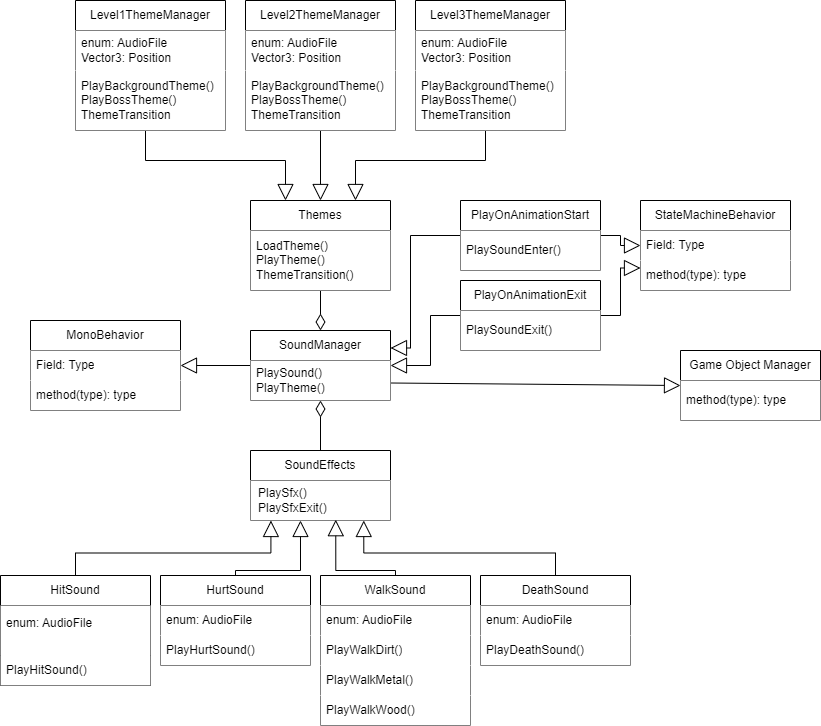

The diagram above was exported from draw.io. Its source (the exported page's mxGraphModel, read from the mxfile embedded in the PNG):
<mxGraphModel dx="1397" dy="807" grid="1" gridSize="10" guides="1" tooltips="1" connect="1" arrows="1" fold="1" page="1" pageScale="1" pageWidth="850" pageHeight="1100" math="0" shadow="0">
  <root>
    <mxCell id="0" />
    <mxCell id="1" parent="0" />
    <mxCell id="1fqykphtlLOnhx722TSZ-1" value="HitSound" style="swimlane;fontStyle=0;childLayout=stackLayout;horizontal=1;startSize=30;horizontalStack=0;resizeParent=1;resizeParentMax=0;resizeLast=0;collapsible=0;marginBottom=0;whiteSpace=wrap;html=1;labelBackgroundColor=#FFFFFF;dropTarget=1;" vertex="1" parent="1">
      <mxGeometry y="585" width="150" height="110" as="geometry" />
    </mxCell>
    <mxCell id="1fqykphtlLOnhx722TSZ-2" value="enum: AudioFile&lt;div&gt;&lt;br&gt;&lt;/div&gt;" style="text;strokeColor=none;fillColor=default;align=left;verticalAlign=middle;spacingLeft=4;spacingRight=4;overflow=hidden;points=[[0,0.5],[1,0.5]];portConstraint=eastwest;rotatable=0;whiteSpace=wrap;html=1;backgroundOutline=1;" vertex="1" parent="1fqykphtlLOnhx722TSZ-1">
      <mxGeometry y="30" width="150" height="50" as="geometry" />
    </mxCell>
    <mxCell id="1fqykphtlLOnhx722TSZ-104" value="PlayHitSound()" style="text;strokeColor=none;fillColor=default;align=left;verticalAlign=middle;spacingLeft=4;spacingRight=4;overflow=hidden;points=[[0,0.5],[1,0.5]];portConstraint=eastwest;rotatable=0;whiteSpace=wrap;html=1;" vertex="1" parent="1fqykphtlLOnhx722TSZ-1">
      <mxGeometry y="80" width="150" height="30" as="geometry" />
    </mxCell>
    <mxCell id="1fqykphtlLOnhx722TSZ-155" style="edgeStyle=orthogonalEdgeStyle;rounded=0;orthogonalLoop=1;jettySize=auto;html=1;exitX=0;exitY=0.5;exitDx=0;exitDy=0;entryX=1;entryY=0.5;entryDx=0;entryDy=0;strokeColor=default;align=center;verticalAlign=middle;fontFamily=Helvetica;fontSize=11;fontColor=default;labelBackgroundColor=default;endArrow=block;endFill=0;endSize=14;" edge="1" parent="1" source="1fqykphtlLOnhx722TSZ-30" target="1fqykphtlLOnhx722TSZ-146">
      <mxGeometry relative="1" as="geometry" />
    </mxCell>
    <mxCell id="1fqykphtlLOnhx722TSZ-162" style="rounded=0;orthogonalLoop=1;jettySize=auto;html=1;exitX=1;exitY=0.75;exitDx=0;exitDy=0;entryX=0;entryY=0.5;entryDx=0;entryDy=0;strokeColor=default;align=center;verticalAlign=middle;fontFamily=Helvetica;fontSize=11;fontColor=default;labelBackgroundColor=default;endArrow=block;endFill=0;endSize=14;" edge="1" parent="1" source="1fqykphtlLOnhx722TSZ-30" target="1fqykphtlLOnhx722TSZ-160">
      <mxGeometry relative="1" as="geometry" />
    </mxCell>
    <mxCell id="1fqykphtlLOnhx722TSZ-30" value="SoundManager" style="swimlane;fontStyle=0;childLayout=stackLayout;horizontal=1;startSize=30;horizontalStack=0;resizeParent=1;resizeParentMax=0;resizeLast=0;collapsible=0;marginBottom=0;whiteSpace=wrap;html=1;labelBackgroundColor=#FFFFFF;dropTarget=1;" vertex="1" parent="1">
      <mxGeometry x="250" y="340" width="140" height="70" as="geometry" />
    </mxCell>
    <mxCell id="1fqykphtlLOnhx722TSZ-31" value="PlaySound()&lt;div&gt;PlayTheme()&lt;/div&gt;" style="text;strokeColor=none;fillColor=default;align=left;verticalAlign=middle;spacingLeft=4;spacingRight=4;overflow=hidden;points=[[0,0.5],[1,0.5]];portConstraint=eastwest;rotatable=0;whiteSpace=wrap;html=1;" vertex="1" parent="1fqykphtlLOnhx722TSZ-30">
      <mxGeometry y="30" width="140" height="40" as="geometry" />
    </mxCell>
    <mxCell id="1fqykphtlLOnhx722TSZ-32" style="edgeStyle=orthogonalEdgeStyle;rounded=0;orthogonalLoop=1;jettySize=auto;html=1;exitX=0.5;exitY=0;exitDx=0;exitDy=0;endArrow=diamondThin;endFill=0;endSize=14;" edge="1" parent="1" source="1fqykphtlLOnhx722TSZ-59" target="1fqykphtlLOnhx722TSZ-30">
      <mxGeometry relative="1" as="geometry">
        <mxPoint x="390" y="410" as="targetPoint" />
      </mxGeometry>
    </mxCell>
    <mxCell id="1fqykphtlLOnhx722TSZ-33" style="edgeStyle=orthogonalEdgeStyle;rounded=0;orthogonalLoop=1;jettySize=auto;html=1;exitX=0.5;exitY=1;exitDx=0;exitDy=0;entryX=0.5;entryY=0;entryDx=0;entryDy=0;strokeColor=default;align=center;verticalAlign=middle;fontFamily=Helvetica;fontSize=11;fontColor=default;labelBackgroundColor=default;endArrow=diamondThin;endFill=0;endSize=14;" edge="1" parent="1" source="1fqykphtlLOnhx722TSZ-93" target="1fqykphtlLOnhx722TSZ-30">
      <mxGeometry relative="1" as="geometry" />
    </mxCell>
    <mxCell id="1fqykphtlLOnhx722TSZ-59" value="SoundEffects" style="swimlane;fontStyle=0;childLayout=stackLayout;horizontal=1;startSize=30;horizontalStack=0;resizeParent=1;resizeParentMax=0;resizeLast=0;collapsible=0;marginBottom=0;whiteSpace=wrap;html=1;labelBackgroundColor=#FFFFFF;dropTarget=1;" vertex="1" parent="1">
      <mxGeometry x="250" y="460" width="140" height="70" as="geometry" />
    </mxCell>
    <mxCell id="1fqykphtlLOnhx722TSZ-60" value="PlaySfx()&lt;div&gt;PlaySfxExit()&lt;/div&gt;" style="text;strokeColor=none;fillColor=default;align=left;verticalAlign=middle;spacingLeft=4;spacingRight=4;overflow=hidden;points=[[0,0.5],[1,0.5]];portConstraint=eastwest;rotatable=0;whiteSpace=wrap;html=1;spacing=4;" vertex="1" parent="1fqykphtlLOnhx722TSZ-59">
      <mxGeometry y="30" width="140" height="40" as="geometry" />
    </mxCell>
    <mxCell id="1fqykphtlLOnhx722TSZ-93" value="Themes" style="swimlane;fontStyle=0;childLayout=stackLayout;horizontal=1;startSize=30;horizontalStack=0;resizeParent=1;resizeParentMax=0;resizeLast=0;collapsible=0;marginBottom=0;whiteSpace=wrap;html=1;labelBackgroundColor=#FFFFFF;dropTarget=1;" vertex="1" parent="1">
      <mxGeometry x="250" y="210" width="140" height="90" as="geometry" />
    </mxCell>
    <mxCell id="1fqykphtlLOnhx722TSZ-94" value="LoadTheme()&lt;div&gt;PlayTheme()&lt;/div&gt;&lt;div&gt;ThemeTransition()&lt;/div&gt;" style="text;strokeColor=none;fillColor=default;align=left;verticalAlign=middle;spacingLeft=4;spacingRight=4;overflow=hidden;points=[[0,0.5],[1,0.5]];portConstraint=eastwest;rotatable=0;whiteSpace=wrap;html=1;" vertex="1" parent="1fqykphtlLOnhx722TSZ-93">
      <mxGeometry y="30" width="140" height="60" as="geometry" />
    </mxCell>
    <mxCell id="1fqykphtlLOnhx722TSZ-98" value="" style="edgeStyle=orthogonalEdgeStyle;rounded=0;orthogonalLoop=1;jettySize=auto;html=1;exitX=0.5;exitY=0;exitDx=0;exitDy=0;entryX=0.146;entryY=1;entryDx=0;entryDy=0;strokeColor=default;align=center;verticalAlign=middle;fontFamily=Helvetica;fontSize=11;fontColor=default;labelBackgroundColor=default;endArrow=block;endFill=0;endSize=14;entryPerimeter=0;" edge="1" parent="1" source="1fqykphtlLOnhx722TSZ-1" target="1fqykphtlLOnhx722TSZ-60">
      <mxGeometry relative="1" as="geometry">
        <mxPoint x="240" y="605" as="sourcePoint" />
        <mxPoint x="240" y="525" as="targetPoint" />
      </mxGeometry>
    </mxCell>
    <mxCell id="1fqykphtlLOnhx722TSZ-111" style="edgeStyle=orthogonalEdgeStyle;rounded=0;orthogonalLoop=1;jettySize=auto;html=1;entryX=0.357;entryY=1;entryDx=0;entryDy=0;strokeColor=default;align=center;verticalAlign=middle;fontFamily=Helvetica;fontSize=11;fontColor=default;labelBackgroundColor=default;endArrow=block;endFill=0;endSize=14;entryPerimeter=0;" edge="1" parent="1" source="1fqykphtlLOnhx722TSZ-105" target="1fqykphtlLOnhx722TSZ-60">
      <mxGeometry relative="1" as="geometry">
        <Array as="points">
          <mxPoint x="235" y="580" />
          <mxPoint x="300" y="580" />
        </Array>
      </mxGeometry>
    </mxCell>
    <mxCell id="1fqykphtlLOnhx722TSZ-105" value="HurtSound" style="swimlane;fontStyle=0;childLayout=stackLayout;horizontal=1;startSize=30;horizontalStack=0;resizeParent=1;resizeParentMax=0;resizeLast=0;collapsible=0;marginBottom=0;whiteSpace=wrap;html=1;labelBackgroundColor=#FFFFFF;dropTarget=1;" vertex="1" parent="1">
      <mxGeometry x="160" y="585" width="150" height="90" as="geometry" />
    </mxCell>
    <mxCell id="1fqykphtlLOnhx722TSZ-106" value="enum: AudioFile" style="text;strokeColor=none;fillColor=default;align=left;verticalAlign=middle;spacingLeft=4;spacingRight=4;overflow=hidden;points=[[0,0.5],[1,0.5]];portConstraint=eastwest;rotatable=0;whiteSpace=wrap;html=1;backgroundOutline=1;" vertex="1" parent="1fqykphtlLOnhx722TSZ-105">
      <mxGeometry y="30" width="150" height="30" as="geometry" />
    </mxCell>
    <mxCell id="1fqykphtlLOnhx722TSZ-107" value="PlayHurtSound()" style="text;strokeColor=none;fillColor=default;align=left;verticalAlign=middle;spacingLeft=4;spacingRight=4;overflow=hidden;points=[[0,0.5],[1,0.5]];portConstraint=eastwest;rotatable=0;whiteSpace=wrap;html=1;" vertex="1" parent="1fqykphtlLOnhx722TSZ-105">
      <mxGeometry y="60" width="150" height="30" as="geometry" />
    </mxCell>
    <mxCell id="1fqykphtlLOnhx722TSZ-108" value="WalkSound" style="swimlane;fontStyle=0;childLayout=stackLayout;horizontal=1;startSize=30;horizontalStack=0;resizeParent=1;resizeParentMax=0;resizeLast=0;collapsible=0;marginBottom=0;whiteSpace=wrap;html=1;labelBackgroundColor=#FFFFFF;dropTarget=1;" vertex="1" parent="1">
      <mxGeometry x="320" y="585" width="150" height="150" as="geometry" />
    </mxCell>
    <mxCell id="1fqykphtlLOnhx722TSZ-109" value="enum: AudioFile" style="text;strokeColor=none;fillColor=default;align=left;verticalAlign=middle;spacingLeft=4;spacingRight=4;overflow=hidden;points=[[0,0.5],[1,0.5]];portConstraint=eastwest;rotatable=0;whiteSpace=wrap;html=1;backgroundOutline=1;" vertex="1" parent="1fqykphtlLOnhx722TSZ-108">
      <mxGeometry y="30" width="150" height="30" as="geometry" />
    </mxCell>
    <mxCell id="1fqykphtlLOnhx722TSZ-110" value="PlayWalkDirt()" style="text;strokeColor=none;fillColor=default;align=left;verticalAlign=middle;spacingLeft=4;spacingRight=4;overflow=hidden;points=[[0,0.5],[1,0.5]];portConstraint=eastwest;rotatable=0;whiteSpace=wrap;html=1;" vertex="1" parent="1fqykphtlLOnhx722TSZ-108">
      <mxGeometry y="60" width="150" height="30" as="geometry" />
    </mxCell>
    <mxCell id="1fqykphtlLOnhx722TSZ-113" value="PlayWalkMetal()" style="text;strokeColor=none;fillColor=default;align=left;verticalAlign=middle;spacingLeft=4;spacingRight=4;overflow=hidden;points=[[0,0.5],[1,0.5]];portConstraint=eastwest;rotatable=0;whiteSpace=wrap;html=1;" vertex="1" parent="1fqykphtlLOnhx722TSZ-108">
      <mxGeometry y="90" width="150" height="30" as="geometry" />
    </mxCell>
    <mxCell id="1fqykphtlLOnhx722TSZ-112" value="PlayWalkWood()" style="text;strokeColor=none;fillColor=default;align=left;verticalAlign=middle;spacingLeft=4;spacingRight=4;overflow=hidden;points=[[0,0.5],[1,0.5]];portConstraint=eastwest;rotatable=0;whiteSpace=wrap;html=1;" vertex="1" parent="1fqykphtlLOnhx722TSZ-108">
      <mxGeometry y="120" width="150" height="30" as="geometry" />
    </mxCell>
    <mxCell id="1fqykphtlLOnhx722TSZ-115" style="edgeStyle=orthogonalEdgeStyle;rounded=0;orthogonalLoop=1;jettySize=auto;html=1;entryX=0.609;entryY=0.98;entryDx=0;entryDy=0;entryPerimeter=0;strokeColor=default;align=center;verticalAlign=middle;fontFamily=Helvetica;fontSize=11;fontColor=default;labelBackgroundColor=default;endArrow=block;endFill=0;endSize=14;" edge="1" parent="1" source="1fqykphtlLOnhx722TSZ-108" target="1fqykphtlLOnhx722TSZ-60">
      <mxGeometry relative="1" as="geometry">
        <Array as="points">
          <mxPoint x="395" y="580" />
          <mxPoint x="335" y="580" />
        </Array>
      </mxGeometry>
    </mxCell>
    <mxCell id="1fqykphtlLOnhx722TSZ-116" value="DeathSound" style="swimlane;fontStyle=0;childLayout=stackLayout;horizontal=1;startSize=30;horizontalStack=0;resizeParent=1;resizeParentMax=0;resizeLast=0;collapsible=0;marginBottom=0;whiteSpace=wrap;html=1;labelBackgroundColor=#FFFFFF;dropTarget=1;" vertex="1" parent="1">
      <mxGeometry x="480" y="585" width="150" height="90" as="geometry" />
    </mxCell>
    <mxCell id="1fqykphtlLOnhx722TSZ-117" value="enum: AudioFile" style="text;strokeColor=none;fillColor=default;align=left;verticalAlign=middle;spacingLeft=4;spacingRight=4;overflow=hidden;points=[[0,0.5],[1,0.5]];portConstraint=eastwest;rotatable=0;whiteSpace=wrap;html=1;backgroundOutline=1;" vertex="1" parent="1fqykphtlLOnhx722TSZ-116">
      <mxGeometry y="30" width="150" height="30" as="geometry" />
    </mxCell>
    <mxCell id="1fqykphtlLOnhx722TSZ-118" value="PlayDeathSound()" style="text;strokeColor=none;fillColor=default;align=left;verticalAlign=middle;spacingLeft=4;spacingRight=4;overflow=hidden;points=[[0,0.5],[1,0.5]];portConstraint=eastwest;rotatable=0;whiteSpace=wrap;html=1;" vertex="1" parent="1fqykphtlLOnhx722TSZ-116">
      <mxGeometry y="60" width="150" height="30" as="geometry" />
    </mxCell>
    <mxCell id="1fqykphtlLOnhx722TSZ-120" style="edgeStyle=orthogonalEdgeStyle;rounded=0;orthogonalLoop=1;jettySize=auto;html=1;entryX=0.809;entryY=1;entryDx=0;entryDy=0;entryPerimeter=0;strokeColor=default;align=center;verticalAlign=middle;fontFamily=Helvetica;fontSize=11;fontColor=default;labelBackgroundColor=default;endArrow=block;endFill=0;endSize=14;" edge="1" parent="1" source="1fqykphtlLOnhx722TSZ-116" target="1fqykphtlLOnhx722TSZ-60">
      <mxGeometry relative="1" as="geometry" />
    </mxCell>
    <mxCell id="1fqykphtlLOnhx722TSZ-138" style="edgeStyle=orthogonalEdgeStyle;rounded=0;orthogonalLoop=1;jettySize=auto;html=1;entryX=0.25;entryY=0;entryDx=0;entryDy=0;strokeColor=default;align=center;verticalAlign=middle;fontFamily=Helvetica;fontSize=11;fontColor=default;labelBackgroundColor=default;endArrow=block;endFill=0;endSize=14;" edge="1" parent="1" source="1fqykphtlLOnhx722TSZ-121" target="1fqykphtlLOnhx722TSZ-93">
      <mxGeometry relative="1" as="geometry">
        <Array as="points">
          <mxPoint x="145" y="170" />
          <mxPoint x="285" y="170" />
        </Array>
      </mxGeometry>
    </mxCell>
    <mxCell id="1fqykphtlLOnhx722TSZ-121" value="Level1ThemeManager" style="swimlane;fontStyle=0;childLayout=stackLayout;horizontal=1;startSize=30;horizontalStack=0;resizeParent=1;resizeParentMax=0;resizeLast=0;collapsible=0;marginBottom=0;whiteSpace=wrap;html=1;labelBackgroundColor=#FFFFFF;dropTarget=1;" vertex="1" parent="1">
      <mxGeometry x="75" y="10" width="150" height="130" as="geometry" />
    </mxCell>
    <mxCell id="1fqykphtlLOnhx722TSZ-122" value="enum: AudioFile&lt;div&gt;Vector3: Position&lt;/div&gt;" style="text;strokeColor=none;fillColor=default;align=left;verticalAlign=middle;spacingLeft=4;spacingRight=4;overflow=hidden;points=[[0,0.5],[1,0.5]];portConstraint=eastwest;rotatable=0;whiteSpace=wrap;html=1;backgroundOutline=1;" vertex="1" parent="1fqykphtlLOnhx722TSZ-121">
      <mxGeometry y="30" width="150" height="40" as="geometry" />
    </mxCell>
    <mxCell id="1fqykphtlLOnhx722TSZ-123" value="PlayBackgroundTheme()&lt;div&gt;PlayBossTheme()&lt;/div&gt;&lt;div&gt;ThemeTransition&lt;/div&gt;" style="text;strokeColor=none;fillColor=default;align=left;verticalAlign=middle;spacingLeft=4;spacingRight=4;overflow=hidden;points=[[0,0.5],[1,0.5]];portConstraint=eastwest;rotatable=0;whiteSpace=wrap;html=1;" vertex="1" parent="1fqykphtlLOnhx722TSZ-121">
      <mxGeometry y="70" width="150" height="60" as="geometry" />
    </mxCell>
    <mxCell id="1fqykphtlLOnhx722TSZ-140" style="edgeStyle=orthogonalEdgeStyle;rounded=0;orthogonalLoop=1;jettySize=auto;html=1;entryX=0.5;entryY=0;entryDx=0;entryDy=0;strokeColor=default;align=center;verticalAlign=middle;fontFamily=Helvetica;fontSize=11;fontColor=default;labelBackgroundColor=default;endArrow=block;endFill=0;endSize=14;" edge="1" parent="1" source="1fqykphtlLOnhx722TSZ-131" target="1fqykphtlLOnhx722TSZ-93">
      <mxGeometry relative="1" as="geometry" />
    </mxCell>
    <mxCell id="1fqykphtlLOnhx722TSZ-131" value="Level2ThemeManager" style="swimlane;fontStyle=0;childLayout=stackLayout;horizontal=1;startSize=30;horizontalStack=0;resizeParent=1;resizeParentMax=0;resizeLast=0;collapsible=0;marginBottom=0;whiteSpace=wrap;html=1;labelBackgroundColor=#FFFFFF;dropTarget=1;" vertex="1" parent="1">
      <mxGeometry x="245" y="10" width="150" height="130" as="geometry" />
    </mxCell>
    <mxCell id="1fqykphtlLOnhx722TSZ-132" value="enum: AudioFile&lt;div&gt;Vector3: Position&lt;/div&gt;" style="text;strokeColor=none;fillColor=default;align=left;verticalAlign=middle;spacingLeft=4;spacingRight=4;overflow=hidden;points=[[0,0.5],[1,0.5]];portConstraint=eastwest;rotatable=0;whiteSpace=wrap;html=1;backgroundOutline=1;" vertex="1" parent="1fqykphtlLOnhx722TSZ-131">
      <mxGeometry y="30" width="150" height="40" as="geometry" />
    </mxCell>
    <mxCell id="1fqykphtlLOnhx722TSZ-133" value="PlayBackgroundTheme()&lt;div&gt;PlayBossTheme()&lt;/div&gt;&lt;div&gt;ThemeTransition&lt;/div&gt;" style="text;strokeColor=none;fillColor=default;align=left;verticalAlign=middle;spacingLeft=4;spacingRight=4;overflow=hidden;points=[[0,0.5],[1,0.5]];portConstraint=eastwest;rotatable=0;whiteSpace=wrap;html=1;" vertex="1" parent="1fqykphtlLOnhx722TSZ-131">
      <mxGeometry y="70" width="150" height="60" as="geometry" />
    </mxCell>
    <mxCell id="1fqykphtlLOnhx722TSZ-139" style="edgeStyle=orthogonalEdgeStyle;rounded=0;orthogonalLoop=1;jettySize=auto;html=1;entryX=0.75;entryY=0;entryDx=0;entryDy=0;strokeColor=default;align=center;verticalAlign=middle;fontFamily=Helvetica;fontSize=11;fontColor=default;labelBackgroundColor=default;endArrow=block;endFill=0;endSize=14;" edge="1" parent="1" source="1fqykphtlLOnhx722TSZ-134" target="1fqykphtlLOnhx722TSZ-93">
      <mxGeometry relative="1" as="geometry">
        <Array as="points">
          <mxPoint x="485" y="170" />
          <mxPoint x="355" y="170" />
        </Array>
      </mxGeometry>
    </mxCell>
    <mxCell id="1fqykphtlLOnhx722TSZ-134" value="Level3ThemeManager" style="swimlane;fontStyle=0;childLayout=stackLayout;horizontal=1;startSize=30;horizontalStack=0;resizeParent=1;resizeParentMax=0;resizeLast=0;collapsible=0;marginBottom=0;whiteSpace=wrap;html=1;labelBackgroundColor=#FFFFFF;dropTarget=1;" vertex="1" parent="1">
      <mxGeometry x="415" y="10" width="150" height="130" as="geometry" />
    </mxCell>
    <mxCell id="1fqykphtlLOnhx722TSZ-135" value="enum: AudioFile&lt;div&gt;Vector3: Position&lt;/div&gt;" style="text;strokeColor=none;fillColor=default;align=left;verticalAlign=middle;spacingLeft=4;spacingRight=4;overflow=hidden;points=[[0,0.5],[1,0.5]];portConstraint=eastwest;rotatable=0;whiteSpace=wrap;html=1;backgroundOutline=1;" vertex="1" parent="1fqykphtlLOnhx722TSZ-134">
      <mxGeometry y="30" width="150" height="40" as="geometry" />
    </mxCell>
    <mxCell id="1fqykphtlLOnhx722TSZ-136" value="PlayBackgroundTheme()&lt;div&gt;PlayBossTheme()&lt;/div&gt;&lt;div&gt;ThemeTransition&lt;/div&gt;" style="text;strokeColor=none;fillColor=default;align=left;verticalAlign=middle;spacingLeft=4;spacingRight=4;overflow=hidden;points=[[0,0.5],[1,0.5]];portConstraint=eastwest;rotatable=0;whiteSpace=wrap;html=1;" vertex="1" parent="1fqykphtlLOnhx722TSZ-134">
      <mxGeometry y="70" width="150" height="60" as="geometry" />
    </mxCell>
    <mxCell id="1fqykphtlLOnhx722TSZ-146" value="MonoBehavior" style="swimlane;fontStyle=0;childLayout=stackLayout;horizontal=1;startSize=30;horizontalStack=0;resizeParent=1;resizeParentMax=0;resizeLast=0;collapsible=0;marginBottom=0;whiteSpace=wrap;html=1;labelBackgroundColor=#FFFFFF;dropTarget=1;" vertex="1" parent="1">
      <mxGeometry x="30" y="330" width="150" height="90" as="geometry" />
    </mxCell>
    <mxCell id="1fqykphtlLOnhx722TSZ-147" value="Field: Type" style="text;strokeColor=none;fillColor=default;align=left;verticalAlign=middle;spacingLeft=4;spacingRight=4;overflow=hidden;points=[[0,0.5],[1,0.5]];portConstraint=eastwest;rotatable=0;whiteSpace=wrap;html=1;backgroundOutline=1;" vertex="1" parent="1fqykphtlLOnhx722TSZ-146">
      <mxGeometry y="30" width="150" height="30" as="geometry" />
    </mxCell>
    <mxCell id="1fqykphtlLOnhx722TSZ-148" value="method(type): type" style="text;strokeColor=none;fillColor=default;align=left;verticalAlign=middle;spacingLeft=4;spacingRight=4;overflow=hidden;points=[[0,0.5],[1,0.5]];portConstraint=eastwest;rotatable=0;whiteSpace=wrap;html=1;" vertex="1" parent="1fqykphtlLOnhx722TSZ-146">
      <mxGeometry y="60" width="150" height="30" as="geometry" />
    </mxCell>
    <mxCell id="1fqykphtlLOnhx722TSZ-158" style="edgeStyle=orthogonalEdgeStyle;rounded=0;orthogonalLoop=1;jettySize=auto;html=1;strokeColor=default;align=center;verticalAlign=middle;fontFamily=Helvetica;fontSize=11;fontColor=default;labelBackgroundColor=default;endArrow=block;endFill=0;endSize=14;entryX=1;entryY=0.5;entryDx=0;entryDy=0;" edge="1" parent="1" source="1fqykphtlLOnhx722TSZ-149" target="1fqykphtlLOnhx722TSZ-30">
      <mxGeometry relative="1" as="geometry" />
    </mxCell>
    <mxCell id="1fqykphtlLOnhx722TSZ-168" style="edgeStyle=orthogonalEdgeStyle;rounded=0;orthogonalLoop=1;jettySize=auto;html=1;entryX=0;entryY=0.75;entryDx=0;entryDy=0;strokeColor=default;align=center;verticalAlign=middle;fontFamily=Helvetica;fontSize=11;fontColor=default;labelBackgroundColor=default;endArrow=block;endFill=0;endSize=14;" edge="1" parent="1" source="1fqykphtlLOnhx722TSZ-149" target="1fqykphtlLOnhx722TSZ-165">
      <mxGeometry relative="1" as="geometry" />
    </mxCell>
    <mxCell id="1fqykphtlLOnhx722TSZ-149" value="PlayOnAnimationExit" style="swimlane;fontStyle=0;childLayout=stackLayout;horizontal=1;startSize=30;horizontalStack=0;resizeParent=1;resizeParentMax=0;resizeLast=0;collapsible=0;marginBottom=0;whiteSpace=wrap;html=1;labelBackgroundColor=#FFFFFF;dropTarget=1;" vertex="1" parent="1">
      <mxGeometry x="460" y="290" width="140" height="70" as="geometry" />
    </mxCell>
    <mxCell id="1fqykphtlLOnhx722TSZ-150" value="PlaySoundExit()" style="text;strokeColor=none;fillColor=default;align=left;verticalAlign=middle;spacingLeft=4;spacingRight=4;overflow=hidden;points=[[0,0.5],[1,0.5]];portConstraint=eastwest;rotatable=0;whiteSpace=wrap;html=1;" vertex="1" parent="1fqykphtlLOnhx722TSZ-149">
      <mxGeometry y="30" width="140" height="40" as="geometry" />
    </mxCell>
    <mxCell id="1fqykphtlLOnhx722TSZ-157" style="edgeStyle=orthogonalEdgeStyle;rounded=0;orthogonalLoop=1;jettySize=auto;html=1;strokeColor=default;align=center;verticalAlign=middle;fontFamily=Helvetica;fontSize=11;fontColor=default;labelBackgroundColor=default;endArrow=block;endFill=0;endSize=14;entryX=1;entryY=0.25;entryDx=0;entryDy=0;" edge="1" parent="1" source="1fqykphtlLOnhx722TSZ-151" target="1fqykphtlLOnhx722TSZ-30">
      <mxGeometry relative="1" as="geometry">
        <Array as="points">
          <mxPoint x="410" y="245" />
          <mxPoint x="410" y="358" />
        </Array>
      </mxGeometry>
    </mxCell>
    <mxCell id="1fqykphtlLOnhx722TSZ-169" style="edgeStyle=orthogonalEdgeStyle;rounded=0;orthogonalLoop=1;jettySize=auto;html=1;entryX=0;entryY=0.5;entryDx=0;entryDy=0;strokeColor=default;align=center;verticalAlign=middle;fontFamily=Helvetica;fontSize=11;fontColor=default;labelBackgroundColor=default;endArrow=block;endFill=0;endSize=14;" edge="1" parent="1" source="1fqykphtlLOnhx722TSZ-151" target="1fqykphtlLOnhx722TSZ-166">
      <mxGeometry relative="1" as="geometry" />
    </mxCell>
    <mxCell id="1fqykphtlLOnhx722TSZ-151" value="PlayOnAnimationStart" style="swimlane;fontStyle=0;childLayout=stackLayout;horizontal=1;startSize=30;horizontalStack=0;resizeParent=1;resizeParentMax=0;resizeLast=0;collapsible=0;marginBottom=0;whiteSpace=wrap;html=1;labelBackgroundColor=#FFFFFF;dropTarget=1;" vertex="1" parent="1">
      <mxGeometry x="460" y="210" width="140" height="70" as="geometry" />
    </mxCell>
    <mxCell id="1fqykphtlLOnhx722TSZ-152" value="PlaySoundEnter()" style="text;strokeColor=none;fillColor=default;align=left;verticalAlign=middle;spacingLeft=4;spacingRight=4;overflow=hidden;points=[[0,0.5],[1,0.5]];portConstraint=eastwest;rotatable=0;whiteSpace=wrap;html=1;" vertex="1" parent="1fqykphtlLOnhx722TSZ-151">
      <mxGeometry y="30" width="140" height="40" as="geometry" />
    </mxCell>
    <mxCell id="1fqykphtlLOnhx722TSZ-160" value="Game Object Manager" style="swimlane;fontStyle=0;childLayout=stackLayout;horizontal=1;startSize=30;horizontalStack=0;resizeParent=1;resizeParentMax=0;resizeLast=0;collapsible=0;marginBottom=0;whiteSpace=wrap;html=1;labelBackgroundColor=#FFFFFF;dropTarget=1;" vertex="1" parent="1">
      <mxGeometry x="680" y="360" width="140" height="70" as="geometry" />
    </mxCell>
    <mxCell id="1fqykphtlLOnhx722TSZ-161" value="method(type): type" style="text;strokeColor=none;fillColor=default;align=left;verticalAlign=middle;spacingLeft=4;spacingRight=4;overflow=hidden;points=[[0,0.5],[1,0.5]];portConstraint=eastwest;rotatable=0;whiteSpace=wrap;html=1;" vertex="1" parent="1fqykphtlLOnhx722TSZ-160">
      <mxGeometry y="30" width="140" height="40" as="geometry" />
    </mxCell>
    <mxCell id="1fqykphtlLOnhx722TSZ-165" value="StateMachineBehavior" style="swimlane;fontStyle=0;childLayout=stackLayout;horizontal=1;startSize=30;horizontalStack=0;resizeParent=1;resizeParentMax=0;resizeLast=0;collapsible=0;marginBottom=0;whiteSpace=wrap;html=1;labelBackgroundColor=#FFFFFF;dropTarget=1;" vertex="1" parent="1">
      <mxGeometry x="640" y="210" width="150" height="90" as="geometry" />
    </mxCell>
    <mxCell id="1fqykphtlLOnhx722TSZ-166" value="Field: Type" style="text;strokeColor=none;fillColor=default;align=left;verticalAlign=middle;spacingLeft=4;spacingRight=4;overflow=hidden;points=[[0,0.5],[1,0.5]];portConstraint=eastwest;rotatable=0;whiteSpace=wrap;html=1;backgroundOutline=1;" vertex="1" parent="1fqykphtlLOnhx722TSZ-165">
      <mxGeometry y="30" width="150" height="30" as="geometry" />
    </mxCell>
    <mxCell id="1fqykphtlLOnhx722TSZ-167" value="method(type): type" style="text;strokeColor=none;fillColor=default;align=left;verticalAlign=middle;spacingLeft=4;spacingRight=4;overflow=hidden;points=[[0,0.5],[1,0.5]];portConstraint=eastwest;rotatable=0;whiteSpace=wrap;html=1;" vertex="1" parent="1fqykphtlLOnhx722TSZ-165">
      <mxGeometry y="60" width="150" height="30" as="geometry" />
    </mxCell>
  </root>
</mxGraphModel>